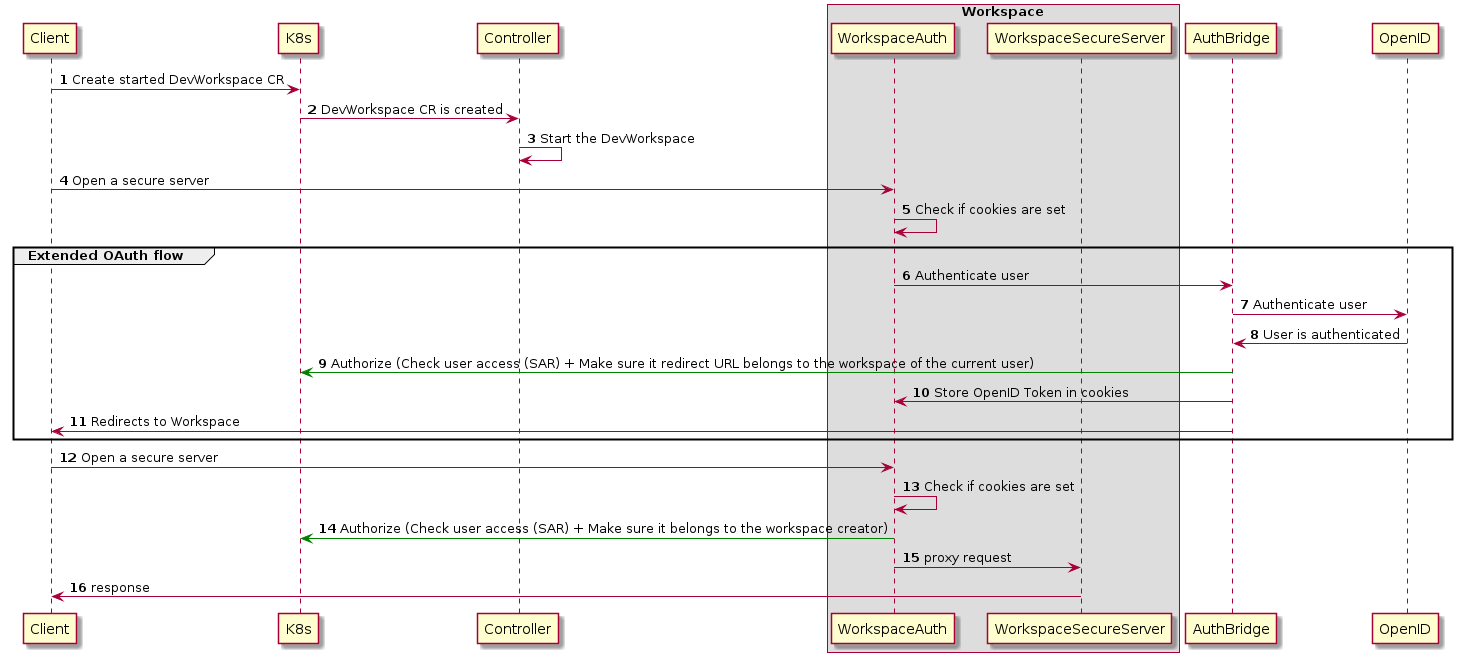

The diagram above was rendered by PlantUML. Its source (embedded in the PNG):
@startuml

participant Client
participant K8s
participant Controller

box Workspace
participant WorkspaceAuth
participant WorkspaceSecureServer
end box

participant AuthBridge
participant OpenID

autonumber
skinparam SequenceGroupBodyBackgroundColor transparent

Client -> K8s: Create started DevWorkspace CR
K8s -> Controller: DevWorkspace CR is created
Controller -> Controller: Start the DevWorkspace

Client -> WorkspaceAuth: Open a secure server
WorkspaceAuth -> WorkspaceAuth: Check if cookies are set

group Extended OAuth flow
WorkspaceAuth -> AuthBridge: Authenticate user
AuthBridge -> OpenID: Authenticate user
AuthBridge <- OpenID: User is authenticated
AuthBridge -[#green]> K8s: Authorize (Check user access (SAR) + Make sure it redirect URL belongs to the workspace of the current user)
AuthBridge -> WorkspaceAuth: Store OpenID Token in cookies
AuthBridge -> Client: Redirects to Workspace
end

Client -> WorkspaceAuth: Open a secure server
WorkspaceAuth -> WorkspaceAuth: Check if cookies are set
WorkspaceAuth -[#green]> K8s: Authorize (Check user access (SAR) + Make sure it belongs to the workspace creator)
WorkspaceAuth -> WorkspaceSecureServer: proxy request
WorkspaceSecureServer -> Client: response

@enduml